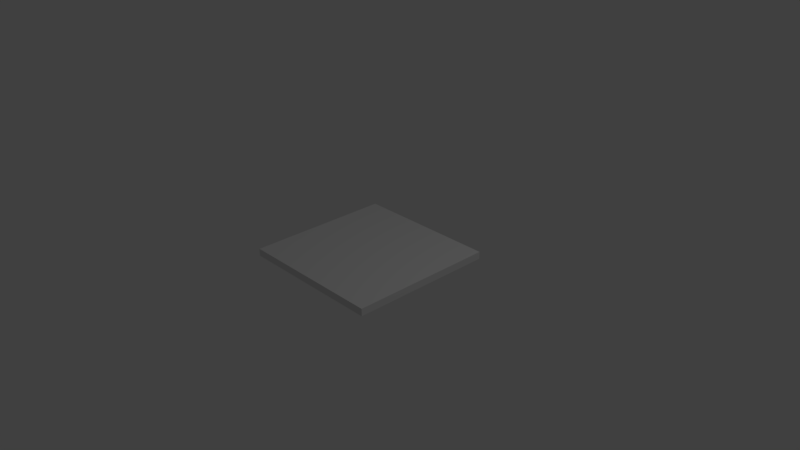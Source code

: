# Source: new_parquet.blend  (saved by Blender 2.79.0; exported with 4.5.12 LTS)
import bpy
from mathutils import Matrix  # noqa: F401  (used for matrix-valued properties, if any)

bpy.ops.wm.read_factory_settings(use_empty=True)
scene = bpy.context.scene
scene.name = 'Scene'

# ---- collections
col_collection_1 = bpy.data.collections.new('Collection 1'); scene.collection.children.link(col_collection_1)

# ---- materials (node trees are filled in below, after node groups)
mat_material = bpy.data.materials.new('Material')
mat_material.alpha_threshold = 0.0
mat_material.use_transparent_shadow = False
mat_material.roughness = 0.5
mat_material.line_color = (0.0, 0.0, 0.0, 1.0)

# ---- material node trees

# ---- world
world_world = bpy.data.worlds.new('World'); scene.world = world_world
world_world.color = (0.05088, 0.05088, 0.05088)
world_world.use_sun_shadow = False
world_world.sun_shadow_jitter_overblur = 0.0
world_world.cycles.sampling_method = 'MANUAL'

# ---- cameras
cam_camera = bpy.data.cameras.new('Camera')
cam_camera.clip_end = 100.0
cam_camera.lens = 35.0
cam_camera.sensor_width = 32.0
cam_camera.sensor_height = 18.0
cam_camera.ortho_scale = 7.314
cam_camera.dof.focus_distance = 0.0
cam_camera.dof.aperture_fstop = 128.0

# ---- lights
light_lamp = bpy.data.lights.new('Lamp', 'POINT')
light_lamp.transmission_factor = 0.0
light_lamp.cutoff_distance = 30.0
light_lamp.energy = 100.0
light_lamp.shadow_buffer_clip_start = 1.001
light_lamp.shadow_soft_size = 0.1
light_lamp.shadow_maximum_resolution = 0.006
light_lamp.use_absolute_resolution = True

# ---- meshes
me_cube = bpy.data.meshes.new('Cube')
me_cube.from_pydata([(1.0, 1.0, -1.0), (1.0, -1.0, -1.0), (-1.0, -1.0, -1.0), (-1.0, 1.0, -1.0), (1.0, 1.0, 1.0), (1.0, -1.0, 1.0), (-1.0, -1.0, 1.0), (-1.0, 1.0, 1.0)], [], [(0, 1, 2, 3), (4, 7, 6, 5), (0, 4, 5, 1), (1, 5, 6, 2), (2, 6, 7, 3), (4, 0, 3, 7)])
_uv = me_cube.uv_layers.new(name='UVMap')
_uv.uv.foreach_set('vector', [0.0, 0.0, 1.0, 0.0, 1.0, 1.0, 0.0, 1.0, 0.0, 0.0, 1.0, 0.0, 1.0, 1.0, 0.0, 1.0, 0.0, 0.0, 1.0, 0.0, 1.0, 1.0, 0.0, 1.0, 0.0, 0.0, 1.0, 0.0, 1.0, 1.0, 0.0, 1.0, 0.0, 0.0, 1.0, 0.0, 1.0, 1.0, 0.0, 1.0, 0.0, 0.0, 1.0, 0.0, 1.0, 1.0, 0.0, 1.0])
me_cube.materials.append(mat_material)
me_cube.use_remesh_preserve_volume = False
me_cube.use_remesh_preserve_attributes = False
me_cube.use_mirror_vertex_groups = False
me_cube.update()

# ---- objects
ob_cube = bpy.data.objects.new('Cube', me_cube)
ob_lamp = bpy.data.objects.new('Lamp', light_lamp)
ob_camera = bpy.data.objects.new('Camera', cam_camera)

# ---- transforms, parenting, visibility, modifiers, constraints
ob_cube.location = (0.0, 0.0, 0.0)
ob_cube.scale = (1.0, 1.0, 0.05)
ob_cube.lock_rotations_4d = False
ob_cube.empty_display_type = 'ARROWS'
ob_cube.lineart.crease_threshold = 0.0
ob_lamp.location = (4.076, 1.005, 5.904)
ob_lamp.rotation_euler = (0.6503, 0.05522, 1.866)
ob_lamp.lock_rotations_4d = False
ob_lamp.empty_display_type = 'ARROWS'
ob_lamp.color = (0.0, 0.0, 0.0, 0.0)
ob_lamp.lineart.crease_threshold = 0.0
ob_camera.location = (7.481, -6.508, 5.344)
ob_camera.rotation_euler = (1.109, 0.0, 0.8149)
ob_camera.lock_rotations_4d = False
ob_camera.empty_display_type = 'ARROWS'
ob_camera.color = (0.0, 0.0, 0.0, 0.0)
ob_camera.display_type = 'WIRE'
ob_camera.lineart.crease_threshold = 0.0

# ---- collection membership
col_collection_1.objects.link(ob_cube)
col_collection_1.objects.link(ob_lamp)
col_collection_1.objects.link(ob_camera)

# ---- scene / render settings (as saved in the file)
scene.camera = ob_camera
scene.frame_start = 1; scene.frame_end = 250; scene.frame_set(1)
scene.render.engine = 'BLENDER_EEVEE_NEXT'
scene.render.resolution_percentage = 50
scene.render.dither_intensity = 0.0
scene.cycles.use_denoising = False
scene.cycles.samples = 128
scene.cycles.sampling_pattern = 'TABULATED_SOBOL'
scene.cycles.use_adaptive_sampling = False
scene.cycles.use_light_tree = False
scene.cycles.blur_glossy = 0.0
scene.cycles.sample_clamp_indirect = 0.0
scene.view_settings.view_transform = 'Standard'
bpy.context.view_layer.update()
